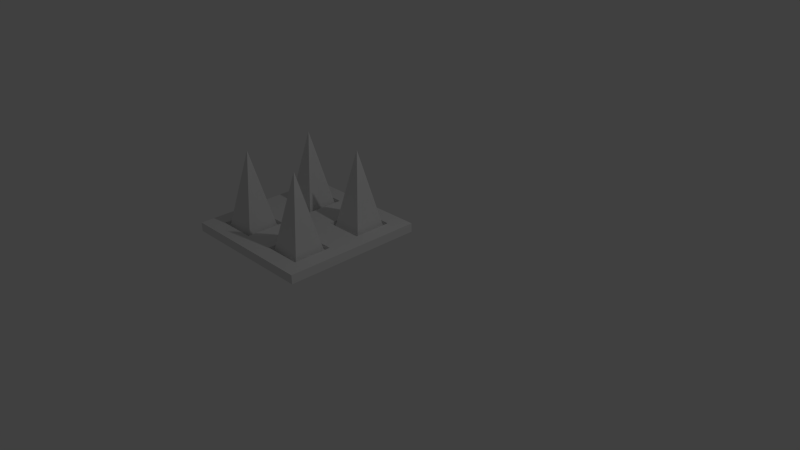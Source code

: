 # Source: spike.blend  (saved by Blender 2.76.0; exported with 4.5.12 LTS)
import bpy
from mathutils import Matrix  # noqa: F401  (used for matrix-valued properties, if any)

bpy.ops.wm.read_factory_settings(use_empty=True)
scene = bpy.context.scene
scene.name = 'Scene'

# ---- collections
col_collection_1 = bpy.data.collections.new('Collection 1'); scene.collection.children.link(col_collection_1)

# ---- materials (node trees are filled in below, after node groups)
mat_material = bpy.data.materials.new('Material')
mat_material.alpha_threshold = 0.0
mat_material.use_transparent_shadow = False
mat_material.roughness = 0.5
mat_material.line_color = (0.0, 0.0, 0.0, 1.0)

# ---- material node trees

# ---- world
world_world = bpy.data.worlds.new('World'); scene.world = world_world
world_world.color = (0.05088, 0.05088, 0.05088)
world_world.use_sun_shadow = False
world_world.sun_shadow_jitter_overblur = 0.0
world_world.cycles.sampling_method = 'MANUAL'
world_world.cycles.sample_map_resolution = 256

# ---- cameras
cam_camera = bpy.data.cameras.new('Camera')
cam_camera.clip_end = 100.0
cam_camera.lens = 35.0
cam_camera.sensor_width = 32.0
cam_camera.sensor_height = 18.0
cam_camera.ortho_scale = 7.314
cam_camera.dof.focus_distance = 0.0
cam_camera.dof.aperture_fstop = 128.0

# ---- lights
light_lamp = bpy.data.lights.new('Lamp', 'POINT')
light_lamp.transmission_factor = 0.0
light_lamp.cutoff_distance = 30.0
light_lamp.energy = 100.0
light_lamp.shadow_buffer_clip_start = 1.001
light_lamp.shadow_soft_size = 0.1
light_lamp.shadow_maximum_resolution = 0.006
light_lamp.use_absolute_resolution = True
light_lamp.cycles.use_multiple_importance_sampling = False

# ---- meshes
me_cone = bpy.data.meshes.new('Cone')
me_cone.from_pydata([(0.0, 1.0, -1.0), (1.0, -4.371e-08, -1.0), (0.0, 0.0, 1.0), (-8.742e-08, -1.0, -1.0), (-1.0, 1.192e-08, -1.0), (2.045, 3.045, -1.0), (3.045, 2.045, -1.0), (2.045, 2.045, 1.0), (2.045, 1.045, -1.0), (1.045, 2.045, -1.0), (0.01268, 5.033, -1.011), (1.013, 4.033, -1.011), (0.01268, 4.033, 0.989), (0.01268, 3.033, -1.011), (-0.9873, 4.033, -1.011), (-2.009, 2.987, -1.0), (-1.009, 1.987, -1.0), (-2.009, 1.987, 1.0), (-2.009, 0.9869, -1.0), (-3.009, 1.987, -1.0)], [], [(3, 2, 4), (0, 2, 1), (4, 2, 0), (1, 2, 3), (0, 1, 3, 4), (8, 7, 9), (5, 7, 6), (9, 7, 5), (6, 7, 8), (5, 6, 8, 9), (13, 12, 14), (10, 12, 11), (14, 12, 10), (11, 12, 13), (10, 11, 13, 14), (18, 17, 19), (15, 17, 16), (19, 17, 15), (16, 17, 18), (15, 16, 18, 19)])
me_cone.use_remesh_preserve_volume = False
me_cone.use_remesh_preserve_attributes = False
me_cone.use_mirror_vertex_groups = False
me_cone.update()
me_cube = bpy.data.meshes.new('Cube')
me_cube.from_pydata([(1.0, 1.0, -1.0), (1.0, -1.0, -1.0), (-1.0, -1.0, -1.0), (-1.0, 1.0, -1.0), (1.0, 1.0, 1.0), (1.0, -1.0, 1.0), (-1.0, -1.0, 1.0), (-1.0, 1.0, 1.0), (1.0, -5.364e-07, 1.0), (2.384e-07, 1.0, 1.0), (-5.364e-07, -1.0, 1.0), (-1.0, 1.788e-07, 1.0), (-1.49e-07, -1.788e-07, 1.0), (-0.2251, -0.2251, 0.1638), (-0.7749, -0.2251, 0.1638), (-0.7749, -0.7749, 0.1638), (-0.2251, -0.7749, 0.1638), (0.7749, -0.2251, 0.1638), (0.2251, -0.2251, 0.1638), (0.2251, -0.7749, 0.1638), (0.7749, -0.7749, 0.1638), (0.7749, 0.7749, 0.1638), (0.2251, 0.7749, 0.1638), (0.2251, 0.2251, 0.1638), (0.7749, 0.2251, 0.1638), (-0.2251, 0.7749, 0.1638), (-0.7749, 0.7749, 0.1638), (-0.7749, 0.2251, 0.1638), (-0.2251, 0.2251, 0.1638), (-0.7749, -0.2251, 1.0), (-0.2251, -0.2251, 1.0), (-0.2251, -0.7749, 1.0), (-0.7749, -0.7749, 1.0), (0.2251, -0.2251, 1.0), (0.7749, -0.2251, 1.0), (0.7749, -0.7749, 1.0), (0.2251, -0.7749, 1.0), (0.7749, 0.7749, 1.0), (0.2251, 0.7749, 1.0), (0.7749, 0.2251, 1.0), (0.2251, 0.2251, 1.0), (-0.2251, 0.7749, 1.0), (-0.7749, 0.7749, 1.0), (-0.2251, 0.2251, 1.0), (-0.7749, 0.2251, 1.0)], [], [(0, 1, 2, 3), (13, 14, 15, 16), (0, 4, 8, 5, 1), (1, 5, 10, 6, 2), (2, 6, 11, 7, 3), (4, 0, 3, 7, 9), (17, 18, 19, 20), (21, 22, 23, 24), (25, 26, 27, 28), (12, 11, 29, 30), (11, 6, 32, 29), (6, 10, 31, 32), (10, 12, 30, 31), (8, 12, 33, 34), (12, 10, 36, 33), (10, 5, 35, 36), (5, 8, 34, 35), (4, 9, 38, 37), (9, 12, 40, 38), (12, 8, 39, 40), (8, 4, 37, 39), (9, 7, 42, 41), (7, 11, 44, 42), (11, 12, 43, 44), (12, 9, 41, 43), (14, 13, 30, 29), (13, 16, 31, 30), (15, 14, 29, 32), (16, 15, 32, 31), (18, 17, 34, 33), (17, 20, 35, 34), (19, 18, 33, 36), (20, 19, 36, 35), (22, 21, 37, 38), (21, 24, 39, 37), (23, 22, 38, 40), (24, 23, 40, 39), (26, 25, 41, 42), (25, 28, 43, 41), (27, 26, 42, 44), (28, 27, 44, 43)])
me_cube.materials.append(mat_material)
me_cube.use_remesh_preserve_volume = False
me_cube.use_remesh_preserve_attributes = False
me_cube.use_mirror_vertex_groups = False
me_cube.update()

# ---- objects
ob_cone = bpy.data.objects.new('Cone', me_cone)
ob_cube = bpy.data.objects.new('Cube', me_cube)
ob_lamp = bpy.data.objects.new('Lamp', light_lamp)
ob_camera = bpy.data.objects.new('Camera', cam_camera)

# ---- transforms, parenting, visibility, modifiers, constraints
ob_cone.location = (-0.585, -0.7433, 0.5966)
ob_cone.rotation_euler = (0.0, 0.0, 0.7854)
ob_cone.scale = (0.35, 0.35, 0.6)
ob_cone.lineart.crease_threshold = 0.0
ob_cube.location = (-1.083, -0.2432, 0.08629)
ob_cube.scale = (1.0, 1.0, 0.0625)
ob_cube.lock_rotations_4d = False
ob_cube.empty_display_type = 'ARROWS'
ob_cube.lineart.crease_threshold = 0.0
ob_lamp.location = (4.076, 1.005, 5.904)
ob_lamp.rotation_euler = (0.6503, 0.05522, 1.866)
ob_lamp.lock_rotations_4d = False
ob_lamp.empty_display_type = 'ARROWS'
ob_lamp.color = (0.0, 0.0, 0.0, 0.0)
ob_lamp.lineart.crease_threshold = 0.0
ob_camera.location = (7.481, -6.508, 5.344)
ob_camera.rotation_euler = (1.109, 0.01082, 0.8149)
ob_camera.lock_rotations_4d = False
ob_camera.empty_display_type = 'ARROWS'
ob_camera.color = (0.0, 0.0, 0.0, 0.0)
ob_camera.display_type = 'WIRE'
ob_camera.lineart.crease_threshold = 0.0

# ---- collection membership
col_collection_1.objects.link(ob_cone)
col_collection_1.objects.link(ob_cube)
col_collection_1.objects.link(ob_lamp)
col_collection_1.objects.link(ob_camera)

# ---- scene / render settings (as saved in the file)
scene.camera = ob_camera
scene.frame_start = 1; scene.frame_end = 250; scene.frame_set(11)
scene.render.engine = 'BLENDER_EEVEE_NEXT'
scene.render.resolution_percentage = 50
scene.render.dither_intensity = 0.0
scene.cycles.use_denoising = False
scene.cycles.samples = 10
scene.cycles.sampling_pattern = 'TABULATED_SOBOL'
scene.cycles.light_sampling_threshold = 0.0
scene.cycles.use_adaptive_sampling = False
scene.cycles.use_light_tree = False
scene.cycles.blur_glossy = 0.0
scene.cycles.pixel_filter_type = 'GAUSSIAN'
scene.cycles.sample_clamp_indirect = 0.0
scene.view_settings.view_transform = 'Standard'
bpy.context.view_layer.update()
